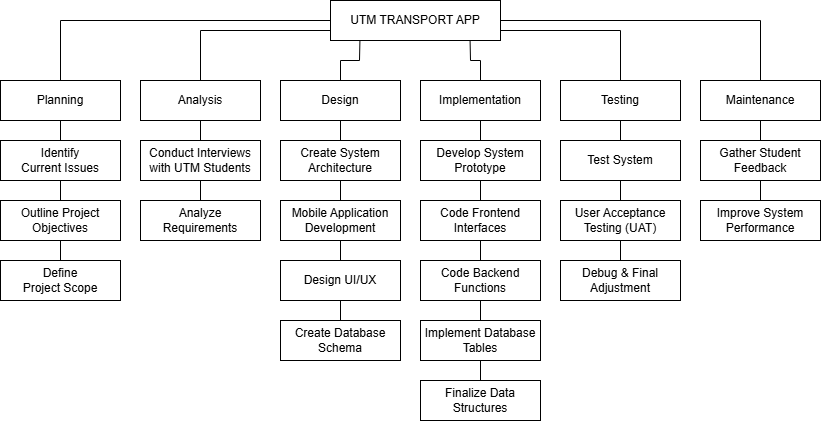

The diagram above was exported from draw.io. Its source (the exported page's mxGraphModel, read from the mxfile embedded in the PNG):
<mxGraphModel dx="1030" dy="658" grid="1" gridSize="10" guides="1" tooltips="1" connect="1" arrows="1" fold="1" page="1" pageScale="1" pageWidth="850" pageHeight="1100" math="0" shadow="0">
  <root>
    <mxCell id="0" />
    <mxCell id="1" parent="0" />
    <mxCell id="PuFaWgVLq6E9UxkhG-cT-2" parent="1" style="rounded=0;whiteSpace=wrap;html=1;" value="UTM TRANSPORT APP" vertex="1">
      <mxGeometry height="40" width="170" x="340" y="40" as="geometry" />
    </mxCell>
    <mxCell id="PuFaWgVLq6E9UxkhG-cT-3" parent="1" style="rounded=0;whiteSpace=wrap;html=1;" value="Planning" vertex="1">
      <mxGeometry height="40" width="120" x="10" y="120" as="geometry" />
    </mxCell>
    <mxCell id="PuFaWgVLq6E9UxkhG-cT-4" parent="1" style="rounded=0;whiteSpace=wrap;html=1;" value="Analysis" vertex="1">
      <mxGeometry height="40" width="120" x="150" y="120" as="geometry" />
    </mxCell>
    <mxCell id="PuFaWgVLq6E9UxkhG-cT-5" edge="1" parent="1" source="PuFaWgVLq6E9UxkhG-cT-4" style="edgeStyle=orthogonalEdgeStyle;rounded=0;orthogonalLoop=1;jettySize=auto;html=1;exitX=0.5;exitY=1;exitDx=0;exitDy=0;" target="PuFaWgVLq6E9UxkhG-cT-4">
      <mxGeometry relative="1" as="geometry" />
    </mxCell>
    <mxCell id="PuFaWgVLq6E9UxkhG-cT-6" parent="1" style="rounded=0;whiteSpace=wrap;html=1;" value="Design" vertex="1">
      <mxGeometry height="40" width="120" x="290" y="120" as="geometry" />
    </mxCell>
    <mxCell id="PuFaWgVLq6E9UxkhG-cT-7" parent="1" style="rounded=0;whiteSpace=wrap;html=1;" value="Implementation" vertex="1">
      <mxGeometry height="40" width="120" x="430" y="120" as="geometry" />
    </mxCell>
    <mxCell id="PuFaWgVLq6E9UxkhG-cT-8" parent="1" style="rounded=0;whiteSpace=wrap;html=1;" value="Testing" vertex="1">
      <mxGeometry height="40" width="120" x="570" y="120" as="geometry" />
    </mxCell>
    <mxCell id="PuFaWgVLq6E9UxkhG-cT-9" parent="1" style="rounded=0;whiteSpace=wrap;html=1;" value="Maintenance" vertex="1">
      <mxGeometry height="40" width="120" x="710" y="120" as="geometry" />
    </mxCell>
    <mxCell id="PuFaWgVLq6E9UxkhG-cT-10" edge="1" parent="1" source="PuFaWgVLq6E9UxkhG-cT-3" style="endArrow=none;html=1;rounded=0;entryX=0;entryY=0.5;entryDx=0;entryDy=0;exitX=0.5;exitY=0;exitDx=0;exitDy=0;" target="PuFaWgVLq6E9UxkhG-cT-2" value="">
      <mxGeometry height="50" relative="1" width="50" as="geometry">
        <Array as="points">
          <mxPoint x="70" y="60" />
        </Array>
        <mxPoint x="410" y="250" as="sourcePoint" />
        <mxPoint x="460" y="200" as="targetPoint" />
      </mxGeometry>
    </mxCell>
    <mxCell id="PuFaWgVLq6E9UxkhG-cT-11" edge="1" parent="1" source="PuFaWgVLq6E9UxkhG-cT-2" style="endArrow=none;html=1;rounded=0;entryX=0.5;entryY=0;entryDx=0;entryDy=0;exitX=0;exitY=0.75;exitDx=0;exitDy=0;" target="PuFaWgVLq6E9UxkhG-cT-4" value="">
      <mxGeometry height="50" relative="1" width="50" as="geometry">
        <Array as="points">
          <mxPoint x="210" y="70" />
        </Array>
        <mxPoint x="210" y="60" as="sourcePoint" />
        <mxPoint x="460" y="200" as="targetPoint" />
      </mxGeometry>
    </mxCell>
    <mxCell id="PuFaWgVLq6E9UxkhG-cT-15" edge="1" parent="1" source="PuFaWgVLq6E9UxkhG-cT-6" style="endArrow=none;html=1;rounded=0;entryX=0.173;entryY=1.013;entryDx=0;entryDy=0;entryPerimeter=0;exitX=0.5;exitY=0;exitDx=0;exitDy=0;" target="PuFaWgVLq6E9UxkhG-cT-2" value="">
      <mxGeometry height="50" relative="1" width="50" as="geometry">
        <Array as="points">
          <mxPoint x="350" y="100" />
          <mxPoint x="369" y="100" />
        </Array>
        <mxPoint x="380" y="190" as="sourcePoint" />
        <mxPoint x="430" y="140" as="targetPoint" />
      </mxGeometry>
    </mxCell>
    <mxCell id="PuFaWgVLq6E9UxkhG-cT-16" edge="1" parent="1" source="PuFaWgVLq6E9UxkhG-cT-7" style="endArrow=none;html=1;rounded=0;exitX=0.5;exitY=0;exitDx=0;exitDy=0;entryX=0.821;entryY=1.003;entryDx=0;entryDy=0;entryPerimeter=0;" target="PuFaWgVLq6E9UxkhG-cT-2" value="">
      <mxGeometry height="50" relative="1" width="50" as="geometry">
        <Array as="points">
          <mxPoint x="490" y="100" />
          <mxPoint x="480" y="100" />
        </Array>
        <mxPoint x="380" y="190" as="sourcePoint" />
        <mxPoint x="430" y="140" as="targetPoint" />
      </mxGeometry>
    </mxCell>
    <mxCell id="PuFaWgVLq6E9UxkhG-cT-17" edge="1" parent="1" source="PuFaWgVLq6E9UxkhG-cT-2" style="endArrow=none;html=1;rounded=0;exitX=1;exitY=0.75;exitDx=0;exitDy=0;entryX=0.5;entryY=0;entryDx=0;entryDy=0;" target="PuFaWgVLq6E9UxkhG-cT-8" value="">
      <mxGeometry height="50" relative="1" width="50" as="geometry">
        <Array as="points">
          <mxPoint x="630" y="70" />
        </Array>
        <mxPoint x="590" y="190" as="sourcePoint" />
        <mxPoint x="640" y="140" as="targetPoint" />
      </mxGeometry>
    </mxCell>
    <mxCell id="PuFaWgVLq6E9UxkhG-cT-18" edge="1" parent="1" source="PuFaWgVLq6E9UxkhG-cT-2" style="endArrow=none;html=1;rounded=0;entryX=0.5;entryY=0;entryDx=0;entryDy=0;exitX=1;exitY=0.5;exitDx=0;exitDy=0;" target="PuFaWgVLq6E9UxkhG-cT-9" value="">
      <mxGeometry height="50" relative="1" width="50" as="geometry">
        <Array as="points">
          <mxPoint x="770" y="60" />
        </Array>
        <mxPoint x="590" y="190" as="sourcePoint" />
        <mxPoint x="640" y="140" as="targetPoint" />
      </mxGeometry>
    </mxCell>
    <mxCell id="8CfH4Z7PjfM1tAcs484d-1" parent="1" style="rounded=0;whiteSpace=wrap;html=1;align=center;" value="&lt;div style=&quot;&quot;&gt;Identify&lt;/div&gt;&lt;div style=&quot;&quot;&gt;Current Issues&lt;/div&gt;" vertex="1">
      <mxGeometry height="40" width="120" x="10" y="180" as="geometry" />
    </mxCell>
    <mxCell id="8CfH4Z7PjfM1tAcs484d-2" edge="1" parent="1" source="PuFaWgVLq6E9UxkhG-cT-3" style="endArrow=none;html=1;rounded=0;exitX=0.5;exitY=1;exitDx=0;exitDy=0;entryX=0.5;entryY=0;entryDx=0;entryDy=0;" target="8CfH4Z7PjfM1tAcs484d-1" value="">
      <mxGeometry height="50" relative="1" width="50" as="geometry">
        <mxPoint x="90" y="270" as="sourcePoint" />
        <mxPoint x="140" y="220" as="targetPoint" />
      </mxGeometry>
    </mxCell>
    <mxCell id="8CfH4Z7PjfM1tAcs484d-3" parent="1" style="rounded=0;whiteSpace=wrap;html=1;" value="Outline Project Objectives" vertex="1">
      <mxGeometry height="40" width="120" x="10" y="240" as="geometry" />
    </mxCell>
    <mxCell id="8CfH4Z7PjfM1tAcs484d-4" edge="1" parent="1" source="8CfH4Z7PjfM1tAcs484d-1" style="endArrow=none;html=1;rounded=0;entryX=0.5;entryY=0;entryDx=0;entryDy=0;" target="8CfH4Z7PjfM1tAcs484d-3" value="">
      <mxGeometry height="50" relative="1" width="50" as="geometry">
        <mxPoint x="70" y="220" as="sourcePoint" />
        <mxPoint x="120" y="170" as="targetPoint" />
      </mxGeometry>
    </mxCell>
    <mxCell id="8CfH4Z7PjfM1tAcs484d-5" parent="1" style="rounded=0;whiteSpace=wrap;html=1;" value="Define&lt;div&gt;Project Scope&lt;/div&gt;" vertex="1">
      <mxGeometry height="40" width="120" x="10" y="300" as="geometry" />
    </mxCell>
    <mxCell id="8CfH4Z7PjfM1tAcs484d-6" edge="1" parent="1" source="8CfH4Z7PjfM1tAcs484d-5" style="endArrow=none;html=1;rounded=0;entryX=0.5;entryY=1;entryDx=0;entryDy=0;exitX=0.5;exitY=0;exitDx=0;exitDy=0;" target="8CfH4Z7PjfM1tAcs484d-3" value="">
      <mxGeometry height="50" relative="1" width="50" as="geometry">
        <mxPoint x="70" y="350" as="sourcePoint" />
        <mxPoint x="120" y="300" as="targetPoint" />
      </mxGeometry>
    </mxCell>
    <mxCell id="8CfH4Z7PjfM1tAcs484d-7" parent="1" style="rounded=0;whiteSpace=wrap;html=1;" value="Conduct Interviews with UTM Students" vertex="1">
      <mxGeometry height="40" width="120" x="150" y="180" as="geometry" />
    </mxCell>
    <mxCell id="8CfH4Z7PjfM1tAcs484d-8" edge="1" parent="1" source="8CfH4Z7PjfM1tAcs484d-7" style="endArrow=none;html=1;rounded=0;exitX=0.5;exitY=0;exitDx=0;exitDy=0;entryX=0.5;entryY=1;entryDx=0;entryDy=0;" target="PuFaWgVLq6E9UxkhG-cT-4" value="">
      <mxGeometry height="50" relative="1" width="50" as="geometry">
        <mxPoint x="210" y="250" as="sourcePoint" />
        <mxPoint x="260" y="200" as="targetPoint" />
      </mxGeometry>
    </mxCell>
    <mxCell id="8CfH4Z7PjfM1tAcs484d-9" parent="1" style="rounded=0;whiteSpace=wrap;html=1;" value="Analyze Requirements" vertex="1">
      <mxGeometry height="40" width="120" x="150" y="240" as="geometry" />
    </mxCell>
    <mxCell id="8CfH4Z7PjfM1tAcs484d-10" edge="1" parent="1" source="8CfH4Z7PjfM1tAcs484d-9" style="endArrow=none;html=1;rounded=0;entryX=0.5;entryY=1;entryDx=0;entryDy=0;exitX=0.5;exitY=0;exitDx=0;exitDy=0;" target="8CfH4Z7PjfM1tAcs484d-7" value="">
      <mxGeometry height="50" relative="1" width="50" as="geometry">
        <mxPoint x="200" y="270" as="sourcePoint" />
        <mxPoint x="250" y="220" as="targetPoint" />
      </mxGeometry>
    </mxCell>
    <mxCell id="8CfH4Z7PjfM1tAcs484d-11" parent="1" style="rounded=0;whiteSpace=wrap;html=1;" value="Create System Architecture" vertex="1">
      <mxGeometry height="40" width="120" x="290" y="180" as="geometry" />
    </mxCell>
    <mxCell id="8CfH4Z7PjfM1tAcs484d-12" edge="1" parent="1" source="8CfH4Z7PjfM1tAcs484d-11" style="endArrow=none;html=1;rounded=0;entryX=0.5;entryY=1;entryDx=0;entryDy=0;exitX=0.5;exitY=0;exitDx=0;exitDy=0;" target="PuFaWgVLq6E9UxkhG-cT-6" value="">
      <mxGeometry height="50" relative="1" width="50" as="geometry">
        <mxPoint x="380" y="260" as="sourcePoint" />
        <mxPoint x="430" y="210" as="targetPoint" />
      </mxGeometry>
    </mxCell>
    <mxCell id="8CfH4Z7PjfM1tAcs484d-13" parent="1" style="rounded=0;whiteSpace=wrap;html=1;" value="Mobile Application Development" vertex="1">
      <mxGeometry height="40" width="120" x="290" y="240" as="geometry" />
    </mxCell>
    <mxCell id="8CfH4Z7PjfM1tAcs484d-14" parent="1" style="rounded=0;whiteSpace=wrap;html=1;" value="Design UI/UX" vertex="1">
      <mxGeometry height="40" width="120" x="290" y="300" as="geometry" />
    </mxCell>
    <mxCell id="8CfH4Z7PjfM1tAcs484d-15" edge="1" parent="1" source="8CfH4Z7PjfM1tAcs484d-13" style="endArrow=none;html=1;rounded=0;entryX=0.5;entryY=1;entryDx=0;entryDy=0;exitX=0.5;exitY=0;exitDx=0;exitDy=0;" target="8CfH4Z7PjfM1tAcs484d-11" value="">
      <mxGeometry height="50" relative="1" width="50" as="geometry">
        <mxPoint x="350" y="340" as="sourcePoint" />
        <mxPoint x="400" y="290" as="targetPoint" />
      </mxGeometry>
    </mxCell>
    <mxCell id="8CfH4Z7PjfM1tAcs484d-16" edge="1" parent="1" source="8CfH4Z7PjfM1tAcs484d-14" style="endArrow=none;html=1;rounded=0;entryX=0.5;entryY=1;entryDx=0;entryDy=0;exitX=0.5;exitY=0;exitDx=0;exitDy=0;" target="8CfH4Z7PjfM1tAcs484d-13" value="">
      <mxGeometry height="50" relative="1" width="50" as="geometry">
        <mxPoint x="350" y="340" as="sourcePoint" />
        <mxPoint x="400" y="290" as="targetPoint" />
      </mxGeometry>
    </mxCell>
    <mxCell id="8CfH4Z7PjfM1tAcs484d-17" parent="1" style="rounded=0;whiteSpace=wrap;html=1;" value="Create Database Schema" vertex="1">
      <mxGeometry height="40" width="120" x="290" y="360" as="geometry" />
    </mxCell>
    <mxCell id="8CfH4Z7PjfM1tAcs484d-18" edge="1" parent="1" source="8CfH4Z7PjfM1tAcs484d-17" style="endArrow=none;html=1;rounded=0;entryX=0.5;entryY=1;entryDx=0;entryDy=0;exitX=0.5;exitY=0;exitDx=0;exitDy=0;" target="8CfH4Z7PjfM1tAcs484d-14" value="">
      <mxGeometry height="50" relative="1" width="50" as="geometry">
        <mxPoint x="390" y="330" as="sourcePoint" />
        <mxPoint x="440" y="280" as="targetPoint" />
      </mxGeometry>
    </mxCell>
    <mxCell id="8CfH4Z7PjfM1tAcs484d-19" parent="1" style="rounded=0;whiteSpace=wrap;html=1;" value="Develop System Prototype" vertex="1">
      <mxGeometry height="40" width="120" x="430" y="180" as="geometry" />
    </mxCell>
    <mxCell id="8CfH4Z7PjfM1tAcs484d-20" parent="1" style="rounded=0;whiteSpace=wrap;html=1;" value="Implement Database Tables" vertex="1">
      <mxGeometry height="40" width="120" x="430" y="360" as="geometry" />
    </mxCell>
    <mxCell id="8CfH4Z7PjfM1tAcs484d-21" parent="1" style="rounded=0;whiteSpace=wrap;html=1;" value="Finalize Data Structures" vertex="1">
      <mxGeometry height="40" width="120" x="430" y="420" as="geometry" />
    </mxCell>
    <mxCell id="8CfH4Z7PjfM1tAcs484d-22" parent="1" style="rounded=0;whiteSpace=wrap;html=1;" value="Code Frontend Interfaces" vertex="1">
      <mxGeometry height="40" width="120" x="430" y="240" as="geometry" />
    </mxCell>
    <mxCell id="8CfH4Z7PjfM1tAcs484d-23" parent="1" style="rounded=0;whiteSpace=wrap;html=1;" value="Code Backend Functions" vertex="1">
      <mxGeometry height="40" width="120" x="430" y="300" as="geometry" />
    </mxCell>
    <mxCell id="8CfH4Z7PjfM1tAcs484d-24" edge="1" parent="1" source="8CfH4Z7PjfM1tAcs484d-23" style="endArrow=none;html=1;rounded=0;entryX=0.5;entryY=1;entryDx=0;entryDy=0;exitX=0.5;exitY=0;exitDx=0;exitDy=0;" target="8CfH4Z7PjfM1tAcs484d-22" value="">
      <mxGeometry height="50" relative="1" width="50" as="geometry">
        <mxPoint x="510" y="320" as="sourcePoint" />
        <mxPoint x="560" y="270" as="targetPoint" />
      </mxGeometry>
    </mxCell>
    <mxCell id="8CfH4Z7PjfM1tAcs484d-25" edge="1" parent="1" source="8CfH4Z7PjfM1tAcs484d-19" style="endArrow=none;html=1;rounded=0;entryX=0.5;entryY=1;entryDx=0;entryDy=0;exitX=0.5;exitY=0;exitDx=0;exitDy=0;" target="PuFaWgVLq6E9UxkhG-cT-7" value="">
      <mxGeometry height="50" relative="1" width="50" as="geometry">
        <mxPoint x="510" y="320" as="sourcePoint" />
        <mxPoint x="560" y="270" as="targetPoint" />
      </mxGeometry>
    </mxCell>
    <mxCell id="8CfH4Z7PjfM1tAcs484d-26" edge="1" parent="1" source="8CfH4Z7PjfM1tAcs484d-22" style="endArrow=none;html=1;rounded=0;entryX=0.5;entryY=1;entryDx=0;entryDy=0;exitX=0.5;exitY=0;exitDx=0;exitDy=0;" target="8CfH4Z7PjfM1tAcs484d-19" value="">
      <mxGeometry height="50" relative="1" width="50" as="geometry">
        <mxPoint x="510" y="320" as="sourcePoint" />
        <mxPoint x="560" y="270" as="targetPoint" />
      </mxGeometry>
    </mxCell>
    <mxCell id="8CfH4Z7PjfM1tAcs484d-27" edge="1" parent="1" source="8CfH4Z7PjfM1tAcs484d-23" style="endArrow=none;html=1;rounded=0;entryX=0.5;entryY=0;entryDx=0;entryDy=0;exitX=0.5;exitY=1;exitDx=0;exitDy=0;" target="8CfH4Z7PjfM1tAcs484d-20" value="">
      <mxGeometry height="50" relative="1" width="50" as="geometry">
        <mxPoint x="510" y="320" as="sourcePoint" />
        <mxPoint x="560" y="270" as="targetPoint" />
      </mxGeometry>
    </mxCell>
    <mxCell id="8CfH4Z7PjfM1tAcs484d-28" edge="1" parent="1" source="8CfH4Z7PjfM1tAcs484d-20" style="endArrow=none;html=1;rounded=0;entryX=0.5;entryY=0;entryDx=0;entryDy=0;exitX=0.5;exitY=1;exitDx=0;exitDy=0;" target="8CfH4Z7PjfM1tAcs484d-21" value="">
      <mxGeometry height="50" relative="1" width="50" as="geometry">
        <mxPoint x="510" y="320" as="sourcePoint" />
        <mxPoint x="560" y="270" as="targetPoint" />
      </mxGeometry>
    </mxCell>
    <mxCell id="8CfH4Z7PjfM1tAcs484d-29" parent="1" style="rounded=0;whiteSpace=wrap;html=1;" value="Test System" vertex="1">
      <mxGeometry height="40" width="120" x="570" y="180" as="geometry" />
    </mxCell>
    <mxCell id="8CfH4Z7PjfM1tAcs484d-30" parent="1" style="rounded=0;whiteSpace=wrap;html=1;" value="User Acceptance Testing (UAT)" vertex="1">
      <mxGeometry height="40" width="120" x="570" y="240" as="geometry" />
    </mxCell>
    <mxCell id="8CfH4Z7PjfM1tAcs484d-31" parent="1" style="rounded=0;whiteSpace=wrap;html=1;" value="Debug &amp;amp; Final Adjustment" vertex="1">
      <mxGeometry height="40" width="120" x="570" y="300" as="geometry" />
    </mxCell>
    <mxCell id="8CfH4Z7PjfM1tAcs484d-32" edge="1" parent="1" source="8CfH4Z7PjfM1tAcs484d-29" style="endArrow=none;html=1;rounded=0;entryX=0.5;entryY=1;entryDx=0;entryDy=0;exitX=0.5;exitY=0;exitDx=0;exitDy=0;" target="PuFaWgVLq6E9UxkhG-cT-8" value="">
      <mxGeometry height="50" relative="1" width="50" as="geometry">
        <mxPoint x="710" y="300" as="sourcePoint" />
        <mxPoint x="760" y="250" as="targetPoint" />
      </mxGeometry>
    </mxCell>
    <mxCell id="8CfH4Z7PjfM1tAcs484d-33" edge="1" parent="1" source="8CfH4Z7PjfM1tAcs484d-30" style="endArrow=none;html=1;rounded=0;entryX=0.5;entryY=1;entryDx=0;entryDy=0;exitX=0.5;exitY=0;exitDx=0;exitDy=0;" target="8CfH4Z7PjfM1tAcs484d-29" value="">
      <mxGeometry height="50" relative="1" width="50" as="geometry">
        <mxPoint x="710" y="300" as="sourcePoint" />
        <mxPoint x="760" y="250" as="targetPoint" />
      </mxGeometry>
    </mxCell>
    <mxCell id="8CfH4Z7PjfM1tAcs484d-34" edge="1" parent="1" source="8CfH4Z7PjfM1tAcs484d-31" style="endArrow=none;html=1;rounded=0;entryX=0.5;entryY=1;entryDx=0;entryDy=0;exitX=0.5;exitY=0;exitDx=0;exitDy=0;" target="8CfH4Z7PjfM1tAcs484d-30" value="">
      <mxGeometry height="50" relative="1" width="50" as="geometry">
        <mxPoint x="710" y="300" as="sourcePoint" />
        <mxPoint x="760" y="250" as="targetPoint" />
      </mxGeometry>
    </mxCell>
    <mxCell id="8CfH4Z7PjfM1tAcs484d-35" parent="1" style="rounded=0;whiteSpace=wrap;html=1;" value="Gather Student Feedback" vertex="1">
      <mxGeometry height="40" width="120" x="710" y="180" as="geometry" />
    </mxCell>
    <mxCell id="8CfH4Z7PjfM1tAcs484d-36" edge="1" parent="1" source="8CfH4Z7PjfM1tAcs484d-35" style="endArrow=none;html=1;rounded=0;entryX=0.5;entryY=1;entryDx=0;entryDy=0;exitX=0.5;exitY=0;exitDx=0;exitDy=0;" target="PuFaWgVLq6E9UxkhG-cT-9" value="">
      <mxGeometry height="50" relative="1" width="50" as="geometry">
        <mxPoint x="710" y="260" as="sourcePoint" />
        <mxPoint x="760" y="210" as="targetPoint" />
      </mxGeometry>
    </mxCell>
    <mxCell id="8CfH4Z7PjfM1tAcs484d-37" parent="1" style="rounded=0;whiteSpace=wrap;html=1;" value="Improve System Performance" vertex="1">
      <mxGeometry height="40" width="120" x="710" y="240" as="geometry" />
    </mxCell>
    <mxCell id="8CfH4Z7PjfM1tAcs484d-38" edge="1" parent="1" source="8CfH4Z7PjfM1tAcs484d-37" style="endArrow=none;html=1;rounded=0;entryX=0.5;entryY=1;entryDx=0;entryDy=0;exitX=0.5;exitY=0;exitDx=0;exitDy=0;" target="8CfH4Z7PjfM1tAcs484d-35" value="">
      <mxGeometry height="50" relative="1" width="50" as="geometry">
        <mxPoint x="710" y="250" as="sourcePoint" />
        <mxPoint x="760" y="200" as="targetPoint" />
      </mxGeometry>
    </mxCell>
  </root>
</mxGraphModel>